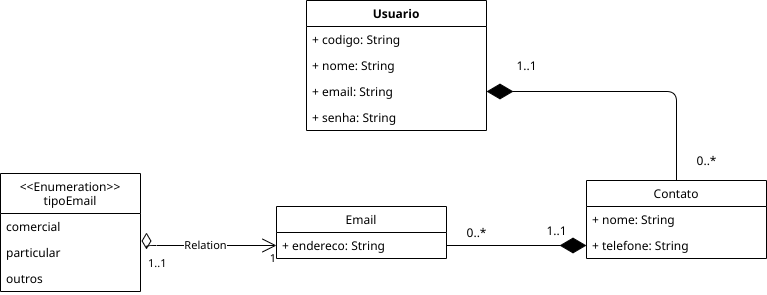

The diagram above was exported from draw.io. Its source (the exported page's mxGraphModel, read from the mxfile embedded in the PNG):
<mxGraphModel dx="1546" dy="802" grid="1" gridSize="10" guides="1" tooltips="1" connect="1" arrows="1" fold="1" page="1" pageScale="1" pageWidth="827" pageHeight="1169" math="0" shadow="0">
  <root>
    <mxCell id="0" />
    <mxCell id="1" parent="0" />
    <mxCell id="bTlSX_ZGItFVpqb3rxJz-1" value="Usuario&#10;" style="swimlane;fontStyle=1;align=center;verticalAlign=top;childLayout=stackLayout;horizontal=1;startSize=26;horizontalStack=0;resizeParent=1;resizeParentMax=0;resizeLast=0;collapsible=1;marginBottom=0;" vertex="1" parent="1">
      <mxGeometry x="320" y="120" width="180" height="130" as="geometry" />
    </mxCell>
    <mxCell id="bTlSX_ZGItFVpqb3rxJz-2" value="+ codigo: String" style="text;strokeColor=none;fillColor=none;align=left;verticalAlign=top;spacingLeft=4;spacingRight=4;overflow=hidden;rotatable=0;points=[[0,0.5],[1,0.5]];portConstraint=eastwest;" vertex="1" parent="bTlSX_ZGItFVpqb3rxJz-1">
      <mxGeometry y="26" width="180" height="26" as="geometry" />
    </mxCell>
    <mxCell id="bTlSX_ZGItFVpqb3rxJz-9" value="+ nome: String&#10;" style="text;strokeColor=none;fillColor=none;align=left;verticalAlign=top;spacingLeft=4;spacingRight=4;overflow=hidden;rotatable=0;points=[[0,0.5],[1,0.5]];portConstraint=eastwest;" vertex="1" parent="bTlSX_ZGItFVpqb3rxJz-1">
      <mxGeometry y="52" width="180" height="26" as="geometry" />
    </mxCell>
    <mxCell id="bTlSX_ZGItFVpqb3rxJz-10" value="+ email: String&#10;" style="text;strokeColor=none;fillColor=none;align=left;verticalAlign=top;spacingLeft=4;spacingRight=4;overflow=hidden;rotatable=0;points=[[0,0.5],[1,0.5]];portConstraint=eastwest;" vertex="1" parent="bTlSX_ZGItFVpqb3rxJz-1">
      <mxGeometry y="78" width="180" height="26" as="geometry" />
    </mxCell>
    <mxCell id="bTlSX_ZGItFVpqb3rxJz-11" value="+ senha: String" style="text;strokeColor=none;fillColor=none;align=left;verticalAlign=top;spacingLeft=4;spacingRight=4;overflow=hidden;rotatable=0;points=[[0,0.5],[1,0.5]];portConstraint=eastwest;" vertex="1" parent="bTlSX_ZGItFVpqb3rxJz-1">
      <mxGeometry y="104" width="180" height="26" as="geometry" />
    </mxCell>
    <mxCell id="bTlSX_ZGItFVpqb3rxJz-13" value="Contato" style="swimlane;fontStyle=0;childLayout=stackLayout;horizontal=1;startSize=26;fillColor=none;horizontalStack=0;resizeParent=1;resizeParentMax=0;resizeLast=0;collapsible=1;marginBottom=0;" vertex="1" parent="1">
      <mxGeometry x="600" y="300" width="180" height="78" as="geometry" />
    </mxCell>
    <mxCell id="bTlSX_ZGItFVpqb3rxJz-29" value="+ nome: String" style="text;strokeColor=none;fillColor=none;align=left;verticalAlign=top;spacingLeft=4;spacingRight=4;overflow=hidden;rotatable=0;points=[[0,0.5],[1,0.5]];portConstraint=eastwest;" vertex="1" parent="bTlSX_ZGItFVpqb3rxJz-13">
      <mxGeometry y="26" width="180" height="26" as="geometry" />
    </mxCell>
    <mxCell id="bTlSX_ZGItFVpqb3rxJz-28" value="+ telefone: String" style="text;strokeColor=none;fillColor=none;align=left;verticalAlign=top;spacingLeft=4;spacingRight=4;overflow=hidden;rotatable=0;points=[[0,0.5],[1,0.5]];portConstraint=eastwest;" vertex="1" parent="bTlSX_ZGItFVpqb3rxJz-13">
      <mxGeometry y="52" width="180" height="26" as="geometry" />
    </mxCell>
    <mxCell id="bTlSX_ZGItFVpqb3rxJz-17" value="Email" style="swimlane;fontStyle=0;childLayout=stackLayout;horizontal=1;startSize=26;fillColor=none;horizontalStack=0;resizeParent=1;resizeParentMax=0;resizeLast=0;collapsible=1;marginBottom=0;" vertex="1" parent="1">
      <mxGeometry x="290" y="326" width="170" height="52" as="geometry" />
    </mxCell>
    <mxCell id="bTlSX_ZGItFVpqb3rxJz-18" value="+ endereco: String" style="text;strokeColor=none;fillColor=none;align=left;verticalAlign=top;spacingLeft=4;spacingRight=4;overflow=hidden;rotatable=0;points=[[0,0.5],[1,0.5]];portConstraint=eastwest;" vertex="1" parent="bTlSX_ZGItFVpqb3rxJz-17">
      <mxGeometry y="26" width="170" height="26" as="geometry" />
    </mxCell>
    <mxCell id="bTlSX_ZGItFVpqb3rxJz-21" value="&lt;&lt;Enumeration&gt;&gt;&#10;tipoEmail" style="swimlane;fontStyle=0;childLayout=stackLayout;horizontal=1;startSize=40;fillColor=none;horizontalStack=0;resizeParent=1;resizeParentMax=0;resizeLast=0;collapsible=1;marginBottom=0;" vertex="1" parent="1">
      <mxGeometry x="14" y="293" width="140" height="118" as="geometry" />
    </mxCell>
    <mxCell id="bTlSX_ZGItFVpqb3rxJz-22" value="comercial" style="text;strokeColor=none;fillColor=none;align=left;verticalAlign=top;spacingLeft=4;spacingRight=4;overflow=hidden;rotatable=0;points=[[0,0.5],[1,0.5]];portConstraint=eastwest;" vertex="1" parent="bTlSX_ZGItFVpqb3rxJz-21">
      <mxGeometry y="40" width="140" height="26" as="geometry" />
    </mxCell>
    <mxCell id="bTlSX_ZGItFVpqb3rxJz-23" value="particular" style="text;strokeColor=none;fillColor=none;align=left;verticalAlign=top;spacingLeft=4;spacingRight=4;overflow=hidden;rotatable=0;points=[[0,0.5],[1,0.5]];portConstraint=eastwest;" vertex="1" parent="bTlSX_ZGItFVpqb3rxJz-21">
      <mxGeometry y="66" width="140" height="26" as="geometry" />
    </mxCell>
    <mxCell id="bTlSX_ZGItFVpqb3rxJz-24" value="outros" style="text;strokeColor=none;fillColor=none;align=left;verticalAlign=top;spacingLeft=4;spacingRight=4;overflow=hidden;rotatable=0;points=[[0,0.5],[1,0.5]];portConstraint=eastwest;" vertex="1" parent="bTlSX_ZGItFVpqb3rxJz-21">
      <mxGeometry y="92" width="140" height="26" as="geometry" />
    </mxCell>
    <mxCell id="bTlSX_ZGItFVpqb3rxJz-38" value="" style="endArrow=diamondThin;endFill=1;endSize=24;html=1;entryX=0;entryY=0.5;entryDx=0;entryDy=0;exitX=1;exitY=0.5;exitDx=0;exitDy=0;" edge="1" parent="1" source="bTlSX_ZGItFVpqb3rxJz-18" target="bTlSX_ZGItFVpqb3rxJz-28">
      <mxGeometry width="160" relative="1" as="geometry">
        <mxPoint x="430" y="360" as="sourcePoint" />
        <mxPoint x="590" y="360" as="targetPoint" />
      </mxGeometry>
    </mxCell>
    <mxCell id="bTlSX_ZGItFVpqb3rxJz-39" value="" style="endArrow=diamondThin;endFill=1;endSize=24;html=1;entryX=1;entryY=0.5;entryDx=0;entryDy=0;exitX=0.5;exitY=0;exitDx=0;exitDy=0;" edge="1" parent="1" source="bTlSX_ZGItFVpqb3rxJz-13" target="bTlSX_ZGItFVpqb3rxJz-10">
      <mxGeometry width="160" relative="1" as="geometry">
        <mxPoint x="470" y="350" as="sourcePoint" />
        <mxPoint x="630" y="350" as="targetPoint" />
        <Array as="points">
          <mxPoint x="690" y="211" />
        </Array>
      </mxGeometry>
    </mxCell>
    <mxCell id="bTlSX_ZGItFVpqb3rxJz-41" value="Relation" style="endArrow=open;html=1;endSize=12;startArrow=diamondThin;startSize=14;startFill=0;edgeStyle=orthogonalEdgeStyle;entryX=0;entryY=0.5;entryDx=0;entryDy=0;" edge="1" parent="1" target="bTlSX_ZGItFVpqb3rxJz-18">
      <mxGeometry relative="1" as="geometry">
        <mxPoint x="160" y="352" as="sourcePoint" />
        <mxPoint x="280" y="351.5" as="targetPoint" />
        <Array as="points">
          <mxPoint x="160" y="365" />
        </Array>
      </mxGeometry>
    </mxCell>
    <mxCell id="bTlSX_ZGItFVpqb3rxJz-42" value="1..1&lt;br&gt;" style="edgeLabel;resizable=0;html=1;align=left;verticalAlign=top;" connectable="0" vertex="1" parent="bTlSX_ZGItFVpqb3rxJz-41">
      <mxGeometry x="-1" relative="1" as="geometry">
        <mxPoint y="18" as="offset" />
      </mxGeometry>
    </mxCell>
    <mxCell id="bTlSX_ZGItFVpqb3rxJz-43" value="1" style="edgeLabel;resizable=0;html=1;align=right;verticalAlign=top;" connectable="0" vertex="1" parent="bTlSX_ZGItFVpqb3rxJz-41">
      <mxGeometry x="1" relative="1" as="geometry" />
    </mxCell>
    <mxCell id="bTlSX_ZGItFVpqb3rxJz-44" value="0..*" style="text;html=1;align=center;verticalAlign=middle;resizable=0;points=[];autosize=1;strokeColor=none;" vertex="1" parent="1">
      <mxGeometry x="700" y="270" width="40" height="20" as="geometry" />
    </mxCell>
    <mxCell id="bTlSX_ZGItFVpqb3rxJz-45" value="1..1" style="text;html=1;align=center;verticalAlign=middle;resizable=0;points=[];autosize=1;strokeColor=none;" vertex="1" parent="1">
      <mxGeometry x="520" y="175" width="40" height="20" as="geometry" />
    </mxCell>
    <mxCell id="bTlSX_ZGItFVpqb3rxJz-46" value="0..*" style="text;html=1;align=center;verticalAlign=middle;resizable=0;points=[];autosize=1;strokeColor=none;" vertex="1" parent="1">
      <mxGeometry x="470" y="342" width="40" height="20" as="geometry" />
    </mxCell>
    <mxCell id="bTlSX_ZGItFVpqb3rxJz-47" value="1..1" style="text;html=1;align=center;verticalAlign=middle;resizable=0;points=[];autosize=1;strokeColor=none;" vertex="1" parent="1">
      <mxGeometry x="550" y="340" width="40" height="20" as="geometry" />
    </mxCell>
  </root>
</mxGraphModel>